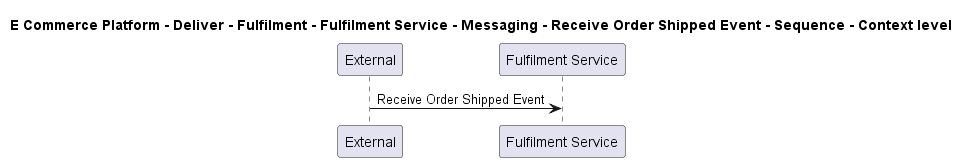

The diagram above was rendered by PlantUML. Its source (embedded in the PNG):
@startuml

title E Commerce Platform - Deliver - Fulfilment - Fulfilment Service - Messaging - Receive Order Shipped Event - Sequence - Context level

participant "External" as C4InterFlow.SoftwareSystems.ExternalSystem
participant "Fulfilment Service" as ECommercePlatform.Deliver.Fulfilment.SoftwareSystems.FulfilmentService

C4InterFlow.SoftwareSystems.ExternalSystem -> ECommercePlatform.Deliver.Fulfilment.SoftwareSystems.FulfilmentService : Receive Order Shipped Event


@enduml